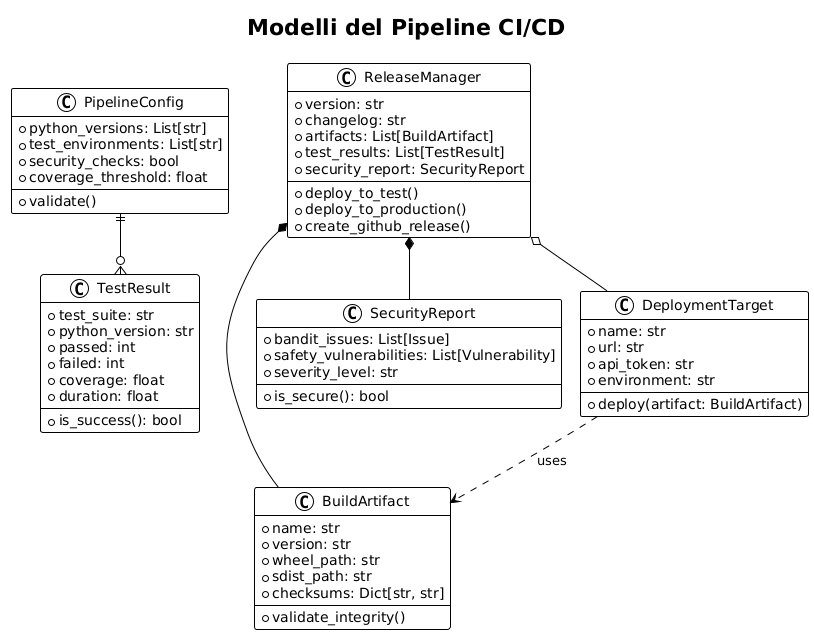

The diagram above was rendered by PlantUML. Its source (embedded in the PNG):
@startuml







<style>
  root {
    BackgroundColor white
    FontColor black
    FontName Verdana
    HyperLinkColor blue
    LineColor black
    LineThickness 1
    Margin 5
  }
  document {
    caption {
      LineThickness 0
    }
    footer {
      LineThickness 0
    }
    header {
      LineThickness 0
    }
    title {
      FontSize 22
      LineThickness 0
    }
  }
  node {
    MaximumWidth 300
  }
</style>

skinparam ArrowLollipopColor black
skinparam BackgroundColor white
skinparam DefaultFontName Verdana
skinparam DefaultMonospacedFontName Courier
skinparam LifelineStrategy nosolid
skinparam ParticipantPadding 10
skinparam SequenceLifeLineBorderColor black
skinparam Shadowing false
skinparam UseBetaStyle true

skinparam Activity {
  BackgroundColor white
  BarColor black
  BorderColor black
  FontColor black
  FontName Verdana
}
skinparam Boundary {
  FontColor black
}
skinparam Box {
  Padding 5
}
skinparam CircledCharacter {
  FontColor black
  FontName Courier
  Radius 9
}
skinparam Class {
  BackgroundColor white
  BorderColor black
  FontColor black
  FontName Verdana
}
skinparam ClassAttribute {
  FontColor black
  FontName Verdana
}
skinparam ClassStereotype {
  FontColor black
  FontName Verdana
}
skinparam Footer {
  FontColor black
  FontName Verdana
}
skinparam Header {
  FontColor black
  FontName Verdana
}
skinparam Hyperlink {
  Color blue
}
skinparam IconPackage {
  Color black
  BackgroundColor white
}
skinparam IconPrivate {
  Color black
  BackgroundColor white
}
skinparam IconProtected {
  Color black
  BackgroundColor white
}
skinparam IconPublic {
  Color black
  BackgroundColor white
}
skinparam Note {
  FontColor black
  FontName Verdana
}
skinparam Object {
  BorderColor black
}
skinparam Package {
  BorderColor black
  FontColor black
  FontName Verdana
}
skinparam State {
  BackgroundColor white
  BorderColor black
}
skinparam StereotypeA {
  BackgroundColor white
  BorderColor black
}
skinparam StereotypeC {
  BackgroundColor white
  BorderColor black
}
skinparam StereotypeE {
  BackgroundColor white
  BorderColor black
}
skinparam StereotypeI {
  BackgroundColor white
  BorderColor black
}
skinparam StereotypeN {
  BackgroundColor white
  BorderColor black
}
skinparam UseCaseStereoType {
  FontColor black
  FontName Verdana
}
title Modelli del Pipeline CI/CD
class PipelineConfig {
  +python_versions: List[str]
  +test_environments: List[str]
  +security_checks: bool
  +coverage_threshold: float
  +validate()
}

class BuildArtifact {
  +name: str
  +version: str
  +wheel_path: str
  +sdist_path: str
  +checksums: Dict[str, str]
  +validate_integrity()
}

class TestResult {
  +test_suite: str
  +python_version: str
  +passed: int
  +failed: int
  +coverage: float
  +duration: float
  +is_success(): bool
}

class SecurityReport {
  +bandit_issues: List[Issue]
  +safety_vulnerabilities: List[Vulnerability]
  +severity_level: str
  +is_secure(): bool
}

class DeploymentTarget {
  +name: str
  +url: str
  +api_token: str
  +environment: str
  +deploy(artifact: BuildArtifact)
}

class ReleaseManager {
  +version: str
  +changelog: str
  +artifacts: List[BuildArtifact]
  +test_results: List[TestResult]
  +security_report: SecurityReport
  +deploy_to_test()
  +deploy_to_production()
  +create_github_release()
}

PipelineConfig ||--o{ TestResult
ReleaseManager *-- BuildArtifact
ReleaseManager *-- SecurityReport
ReleaseManager o-- DeploymentTarget
DeploymentTarget ..> BuildArtifact : uses

@enduml